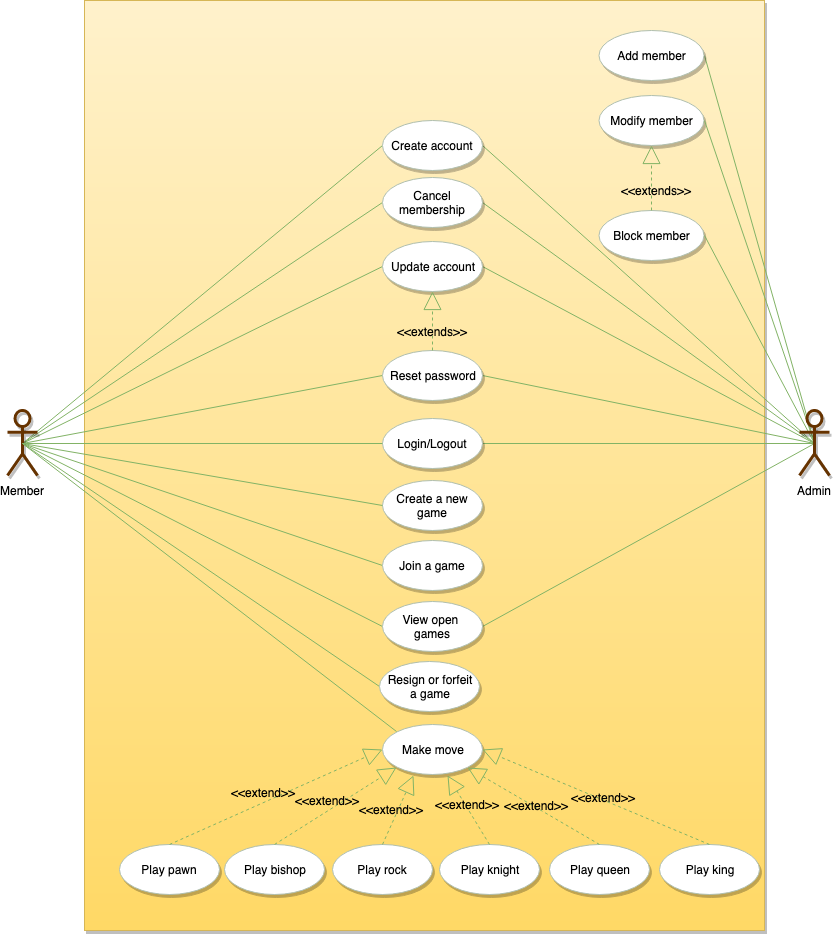

The diagram above was exported from draw.io. Its source (the exported page's mxGraphModel, read from the mxfile embedded in the PNG):
<mxGraphModel dx="1904" dy="1088" grid="1" gridSize="10" guides="1" tooltips="1" connect="1" arrows="1" fold="1" page="1" pageScale="1" pageWidth="850" pageHeight="1100" math="0" shadow="0">
  <root>
    <mxCell id="0" />
    <mxCell id="1" parent="0" />
    <mxCell id="761" value="" style="rounded=0;whiteSpace=wrap;html=1;shadow=1;glass=0;comic=0;strokeWidth=1;fillColor=#fff2cc;fontSize=12;align=left;strokeColor=#d6b656;gradientColor=#ffd966;" parent="1" vertex="1">
      <mxGeometry x="85" y="100" width="680" height="930" as="geometry" />
    </mxCell>
    <mxCell id="2086c6182593a500-784" style="edgeStyle=none;rounded=0;html=1;exitX=0.5;exitY=0.5;exitPerimeter=0;entryX=0;entryY=0.5;startFill=0;endArrow=none;endFill=0;jettySize=auto;orthogonalLoop=1;strokeColor=#82b366;strokeWidth=1;fillColor=#d5e8d4;fontSize=20;" parent="1" source="6b3fa95c528d7a18-762" target="2df47c0b1c5bd385-793" edge="1">
      <mxGeometry relative="1" as="geometry" />
    </mxCell>
    <mxCell id="2086c6182593a500-788" style="edgeStyle=none;rounded=0;html=1;exitX=0.5;exitY=0.5;exitPerimeter=0;entryX=0;entryY=0.5;startFill=0;endArrow=none;endFill=0;jettySize=auto;orthogonalLoop=1;strokeColor=#82b366;strokeWidth=1;fillColor=#d5e8d4;fontSize=20;" parent="1" source="6b3fa95c528d7a18-762" target="2df47c0b1c5bd385-789" edge="1">
      <mxGeometry relative="1" as="geometry" />
    </mxCell>
    <mxCell id="2086c6182593a500-789" style="edgeStyle=none;rounded=0;html=1;exitX=0.5;exitY=0.5;exitPerimeter=0;entryX=0;entryY=0.5;startFill=0;endArrow=none;endFill=0;jettySize=auto;orthogonalLoop=1;strokeColor=#82b366;strokeWidth=1;fillColor=#d5e8d4;fontSize=20;" parent="1" source="6b3fa95c528d7a18-762" target="2df47c0b1c5bd385-790" edge="1">
      <mxGeometry relative="1" as="geometry" />
    </mxCell>
    <mxCell id="2086c6182593a500-790" style="edgeStyle=none;rounded=0;html=1;exitX=0.5;exitY=0.5;exitPerimeter=0;entryX=0;entryY=0.5;startFill=0;endArrow=none;endFill=0;jettySize=auto;orthogonalLoop=1;strokeColor=#82b366;strokeWidth=1;fillColor=#d5e8d4;fontSize=20;" parent="1" source="6b3fa95c528d7a18-762" target="2df47c0b1c5bd385-762" edge="1">
      <mxGeometry relative="1" as="geometry" />
    </mxCell>
    <mxCell id="7de281bce1aae33a-789" style="edgeStyle=none;rounded=0;html=1;exitX=0.5;exitY=0.5;exitPerimeter=0;entryX=0;entryY=0.5;endArrow=none;endFill=0;jettySize=auto;orthogonalLoop=1;fillColor=#d5e8d4;strokeColor=#82b366;" parent="1" source="6b3fa95c528d7a18-762" target="7de281bce1aae33a-785" edge="1">
      <mxGeometry relative="1" as="geometry" />
    </mxCell>
    <mxCell id="7de281bce1aae33a-791" style="edgeStyle=none;rounded=0;html=1;exitX=0.5;exitY=0.5;exitPerimeter=0;entryX=0;entryY=0.5;endArrow=none;endFill=0;jettySize=auto;orthogonalLoop=1;fillColor=#d5e8d4;strokeColor=#82b366;" parent="1" source="6b3fa95c528d7a18-762" target="7de281bce1aae33a-790" edge="1">
      <mxGeometry relative="1" as="geometry" />
    </mxCell>
    <mxCell id="6b3fa95c528d7a18-762" value="Member" style="shape=umlActor;verticalLabelPosition=bottom;labelBackgroundColor=#ffffff;verticalAlign=top;html=1;rounded=0;shadow=1;glass=0;comic=0;strokeWidth=3;fillColor=none;fontSize=12;align=center;labelPosition=center;strokeColor=#663300;" parent="1" vertex="1">
      <mxGeometry x="8" y="510" width="30" height="65" as="geometry" />
    </mxCell>
    <mxCell id="2086c6182593a500-783" style="edgeStyle=none;rounded=0;html=1;exitX=1;exitY=0.5;entryX=0.5;entryY=0.5;entryPerimeter=0;startFill=0;endArrow=none;endFill=0;jettySize=auto;orthogonalLoop=1;strokeColor=#82b366;strokeWidth=1;fillColor=#d5e8d4;fontSize=20;" parent="1" source="6b3fa95c528d7a18-763" target="6b3fa95c528d7a18-775" edge="1">
      <mxGeometry relative="1" as="geometry" />
    </mxCell>
    <mxCell id="6b3fa95c528d7a18-763" value="&lt;div style=&quot;text-align: center&quot;&gt;&lt;span&gt;Login/Logout&lt;/span&gt;&lt;/div&gt;" style="ellipse;whiteSpace=wrap;html=1;rounded=0;shadow=1;glass=0;comic=0;strokeWidth=1;fillColor=#ffffff;fontSize=12;align=center;strokeColor=#B0BFAF;" parent="1" vertex="1">
      <mxGeometry x="382.5" y="517.5" width="100" height="50" as="geometry" />
    </mxCell>
    <mxCell id="6b3fa95c528d7a18-765" value="Create a new game" style="ellipse;whiteSpace=wrap;html=1;rounded=0;shadow=1;glass=0;comic=0;strokeWidth=1;fillColor=#ffffff;fontSize=12;align=center;strokeColor=#B0BFAF;" parent="1" vertex="1">
      <mxGeometry x="382.5" y="580" width="100" height="50" as="geometry" />
    </mxCell>
    <mxCell id="6b3fa95c528d7a18-769" value="Make move" style="ellipse;whiteSpace=wrap;html=1;rounded=0;shadow=1;glass=0;comic=0;strokeWidth=1;fillColor=#ffffff;fontSize=12;align=center;strokeColor=#B0BFAF;" parent="1" vertex="1">
      <mxGeometry x="382.5" y="824" width="100" height="50" as="geometry" />
    </mxCell>
    <mxCell id="6b3fa95c528d7a18-770" value="" style="endArrow=none;html=1;shadow=0;strokeColor=#82b366;strokeWidth=1;fontSize=12;fontColor=#001933;fillColor=#d5e8d4;exitX=0;exitY=0.5;entryX=0.5;entryY=0.5;entryPerimeter=0;" parent="1" source="6b3fa95c528d7a18-763" target="6b3fa95c528d7a18-762" edge="1">
      <mxGeometry width="50" height="50" relative="1" as="geometry">
        <mxPoint x="375" y="160" as="sourcePoint" />
        <mxPoint x="70" y="505" as="targetPoint" />
      </mxGeometry>
    </mxCell>
    <mxCell id="6b3fa95c528d7a18-774" value="" style="endArrow=none;html=1;shadow=0;strokeColor=#82b366;strokeWidth=1;fontSize=12;fontColor=#001933;fillColor=#d5e8d4;exitX=0;exitY=0;entryX=0.5;entryY=0.5;entryPerimeter=0;" parent="1" source="6b3fa95c528d7a18-769" target="6b3fa95c528d7a18-762" edge="1">
      <mxGeometry width="50" height="50" relative="1" as="geometry">
        <mxPoint x="368" y="390" as="sourcePoint" />
        <mxPoint x="70" y="510" as="targetPoint" />
      </mxGeometry>
    </mxCell>
    <mxCell id="2086c6182593a500-785" style="edgeStyle=none;rounded=0;html=1;exitX=0.5;exitY=0.5;exitPerimeter=0;entryX=1;entryY=0.5;startFill=0;endArrow=none;endFill=0;jettySize=auto;orthogonalLoop=1;strokeColor=#82b366;strokeWidth=1;fillColor=#d5e8d4;fontSize=20;" parent="1" source="6b3fa95c528d7a18-775" target="2df47c0b1c5bd385-793" edge="1">
      <mxGeometry relative="1" as="geometry" />
    </mxCell>
    <mxCell id="2086c6182593a500-787" style="edgeStyle=none;rounded=0;html=1;exitX=0.5;exitY=0.5;exitPerimeter=0;entryX=1;entryY=0.5;startFill=0;endArrow=none;endFill=0;jettySize=auto;orthogonalLoop=1;strokeColor=#82b366;strokeWidth=1;fillColor=#d5e8d4;fontSize=20;" parent="1" source="6b3fa95c528d7a18-775" target="2df47c0b1c5bd385-789" edge="1">
      <mxGeometry relative="1" as="geometry" />
    </mxCell>
    <mxCell id="2086c6182593a500-791" style="edgeStyle=none;rounded=0;html=1;exitX=0.5;exitY=0.5;exitPerimeter=0;entryX=1;entryY=0.5;startFill=0;endArrow=none;endFill=0;jettySize=auto;orthogonalLoop=1;strokeColor=#82b366;strokeWidth=1;fillColor=#d5e8d4;fontSize=20;" parent="1" source="6b3fa95c528d7a18-775" target="2df47c0b1c5bd385-762" edge="1">
      <mxGeometry relative="1" as="geometry" />
    </mxCell>
    <mxCell id="2086c6182593a500-781" style="edgeStyle=none;rounded=0;html=1;exitX=0;exitY=0.5;entryX=0.5;entryY=0.5;entryPerimeter=0;startFill=0;endArrow=none;endFill=0;jettySize=auto;orthogonalLoop=1;strokeColor=#82b366;strokeWidth=1;fillColor=#d5e8d4;fontSize=20;" parent="1" source="2df47c0b1c5bd385-761" target="6b3fa95c528d7a18-762" edge="1">
      <mxGeometry relative="1" as="geometry" />
    </mxCell>
    <mxCell id="2df47c0b1c5bd385-761" value="&lt;div&gt;&lt;span&gt;Resign or forfeit&lt;/span&gt;&lt;/div&gt;&lt;div&gt;&lt;span&gt; a game&lt;/span&gt;&lt;/div&gt;&lt;div&gt;&lt;span&gt;&lt;/span&gt;&lt;/div&gt;" style="ellipse;whiteSpace=wrap;html=1;rounded=0;shadow=1;glass=0;comic=0;strokeWidth=1;fillColor=#ffffff;fontSize=12;align=center;strokeColor=#B0BFAF;" parent="1" vertex="1">
      <mxGeometry x="380" y="761" width="100" height="50" as="geometry" />
    </mxCell>
    <mxCell id="2df47c0b1c5bd385-762" value="&lt;div&gt;View open &lt;br&gt;&lt;/div&gt;&lt;div&gt;games&lt;/div&gt;" style="ellipse;whiteSpace=wrap;html=1;rounded=0;shadow=1;glass=0;comic=0;strokeWidth=1;fillColor=#ffffff;fontSize=12;align=center;strokeColor=#B0BFAF;" parent="1" vertex="1">
      <mxGeometry x="382.5" y="701" width="100" height="50" as="geometry" />
    </mxCell>
    <mxCell id="2086c6182593a500-771" style="edgeStyle=none;rounded=0;html=1;exitX=1;exitY=0.5;entryX=0.5;entryY=0.5;entryPerimeter=0;startFill=0;endArrow=none;endFill=0;jettySize=auto;orthogonalLoop=1;strokeColor=#82b366;strokeWidth=1;fillColor=#d5e8d4;fontSize=20;" parent="1" source="2df47c0b1c5bd385-763" target="6b3fa95c528d7a18-775" edge="1">
      <mxGeometry relative="1" as="geometry" />
    </mxCell>
    <mxCell id="2df47c0b1c5bd385-763" value="Add member" style="ellipse;whiteSpace=wrap;html=1;rounded=0;shadow=1;glass=0;comic=0;strokeWidth=1;fillColor=#ffffff;fontSize=12;align=center;strokeColor=#B0BFAF;" parent="1" vertex="1">
      <mxGeometry x="599.5" y="130" width="105" height="50" as="geometry" />
    </mxCell>
    <mxCell id="2df47c0b1c5bd385-764" value="Modify member" style="ellipse;whiteSpace=wrap;html=1;rounded=0;shadow=1;glass=0;comic=0;strokeWidth=1;fillColor=#ffffff;fontSize=12;align=center;strokeColor=#B0BFAF;" parent="1" vertex="1">
      <mxGeometry x="599.5" y="195" width="105" height="50" as="geometry" />
    </mxCell>
    <mxCell id="2df47c0b1c5bd385-767" value="Block member" style="ellipse;whiteSpace=wrap;html=1;rounded=0;shadow=1;glass=0;comic=0;strokeWidth=1;fillColor=#ffffff;fontSize=12;align=center;strokeColor=#B0BFAF;" parent="1" vertex="1">
      <mxGeometry x="599.5" y="310" width="105" height="50" as="geometry" />
    </mxCell>
    <mxCell id="2df47c0b1c5bd385-769" value="" style="endArrow=block;endSize=16;endFill=0;html=1;shadow=0;strokeColor=#82b366;strokeWidth=1;fontSize=12;fontColor=#001933;fillColor=#d5e8d4;exitX=0.5;exitY=0;dashed=1;entryX=0.5;entryY=1;" parent="1" source="2df47c0b1c5bd385-767" target="2df47c0b1c5bd385-764" edge="1">
      <mxGeometry width="160" relative="1" as="geometry">
        <mxPoint x="782.5" y="444.5" as="sourcePoint" />
        <mxPoint x="728" y="287" as="targetPoint" />
      </mxGeometry>
    </mxCell>
    <mxCell id="2df47c0b1c5bd385-770" value="&amp;lt;&amp;lt;extends&amp;gt;&amp;gt;" style="text;html=1;resizable=0;points=[];align=center;verticalAlign=middle;labelBackgroundColor=none;fontSize=12;" parent="2df47c0b1c5bd385-769" vertex="1" connectable="0">
      <mxGeometry x="-0.0868" y="3" relative="1" as="geometry">
        <mxPoint x="7.5" y="9" as="offset" />
      </mxGeometry>
    </mxCell>
    <mxCell id="2df47c0b1c5bd385-789" value="&lt;div style=&quot;text-align: center&quot;&gt;Cancel membership&lt;/div&gt;" style="ellipse;whiteSpace=wrap;html=1;rounded=0;shadow=1;glass=0;comic=0;strokeWidth=1;fillColor=#ffffff;fontSize=12;align=center;strokeColor=#B0BFAF;" parent="1" vertex="1">
      <mxGeometry x="382.5" y="276.5" width="100" height="50" as="geometry" />
    </mxCell>
    <mxCell id="2df47c0b1c5bd385-790" value="Join a game" style="ellipse;whiteSpace=wrap;html=1;rounded=0;shadow=1;glass=0;comic=0;strokeWidth=1;fillColor=#ffffff;fontSize=12;align=center;strokeColor=#B0BFAF;" parent="1" vertex="1">
      <mxGeometry x="382.5" y="640" width="100" height="50" as="geometry" />
    </mxCell>
    <mxCell id="2df47c0b1c5bd385-793" value="&lt;div style=&quot;text-align: center&quot;&gt;Update account&lt;/div&gt;" style="ellipse;whiteSpace=wrap;html=1;rounded=0;shadow=1;glass=0;comic=0;strokeWidth=1;fillColor=#ffffff;fontSize=12;align=center;strokeColor=#B0BFAF;" parent="1" vertex="1">
      <mxGeometry x="382.5" y="341" width="100" height="50" as="geometry" />
    </mxCell>
    <mxCell id="7de281bce1aae33a-788" style="rounded=0;html=1;exitX=0.5;exitY=0.5;exitPerimeter=0;entryX=1;entryY=0.5;jettySize=auto;orthogonalLoop=1;fillColor=#d5e8d4;strokeColor=#82b366;endArrow=none;endFill=0;" parent="1" source="6b3fa95c528d7a18-775" target="7de281bce1aae33a-785" edge="1">
      <mxGeometry relative="1" as="geometry" />
    </mxCell>
    <mxCell id="7de281bce1aae33a-792" style="edgeStyle=none;rounded=0;html=1;exitX=0.5;exitY=0.5;exitPerimeter=0;entryX=1;entryY=0.5;endArrow=none;endFill=0;jettySize=auto;orthogonalLoop=1;fillColor=#d5e8d4;strokeColor=#82b366;" parent="1" source="6b3fa95c528d7a18-775" target="7de281bce1aae33a-790" edge="1">
      <mxGeometry relative="1" as="geometry" />
    </mxCell>
    <mxCell id="19fd48eea4fa796b-761" style="rounded=0;html=1;exitX=0.5;exitY=0.5;exitPerimeter=0;entryX=1;entryY=0.5;jettySize=auto;orthogonalLoop=1;fillColor=#d5e8d4;strokeColor=#82b366;endArrow=none;endFill=0;" parent="1" source="6b3fa95c528d7a18-775" target="2df47c0b1c5bd385-764" edge="1">
      <mxGeometry relative="1" as="geometry" />
    </mxCell>
    <mxCell id="19fd48eea4fa796b-762" style="edgeStyle=none;rounded=0;html=1;exitX=0.5;exitY=0.5;exitPerimeter=0;entryX=1;entryY=0.5;endArrow=none;endFill=0;jettySize=auto;orthogonalLoop=1;fillColor=#d5e8d4;strokeColor=#82b366;" parent="1" source="6b3fa95c528d7a18-775" target="2df47c0b1c5bd385-767" edge="1">
      <mxGeometry relative="1" as="geometry" />
    </mxCell>
    <mxCell id="6b3fa95c528d7a18-775" value="Admin" style="shape=umlActor;verticalLabelPosition=bottom;labelBackgroundColor=#ffffff;verticalAlign=top;html=1;rounded=0;shadow=1;glass=0;comic=0;strokeWidth=3;fillColor=none;fontSize=12;align=center;labelPosition=center;strokeColor=#663300;" parent="1" vertex="1">
      <mxGeometry x="800" y="510" width="30" height="65" as="geometry" />
    </mxCell>
    <mxCell id="6b3fa95c528d7a18-772" value="" style="endArrow=none;html=1;shadow=0;strokeColor=#82b366;strokeWidth=1;fontSize=12;fontColor=#001933;fillColor=#d5e8d4;exitX=0;exitY=0.5;entryX=0.5;entryY=0.5;entryPerimeter=0;" parent="1" source="6b3fa95c528d7a18-765" target="6b3fa95c528d7a18-762" edge="1">
      <mxGeometry width="50" height="50" relative="1" as="geometry">
        <mxPoint x="348" y="370" as="sourcePoint" />
        <mxPoint x="70" y="510" as="targetPoint" />
      </mxGeometry>
    </mxCell>
    <mxCell id="7de281bce1aae33a-761" value="Play pawn" style="ellipse;whiteSpace=wrap;html=1;rounded=0;shadow=1;glass=0;comic=0;strokeWidth=1;fillColor=#ffffff;fontSize=12;align=center;strokeColor=#B0BFAF;" parent="1" vertex="1">
      <mxGeometry x="120" y="944" width="100" height="50" as="geometry" />
    </mxCell>
    <mxCell id="7de281bce1aae33a-762" value="Play king" style="ellipse;whiteSpace=wrap;html=1;rounded=0;shadow=1;glass=0;comic=0;strokeWidth=1;fillColor=#ffffff;fontSize=12;align=center;strokeColor=#B0BFAF;" parent="1" vertex="1">
      <mxGeometry x="660" y="944" width="100" height="50" as="geometry" />
    </mxCell>
    <mxCell id="7de281bce1aae33a-763" value="Play queen" style="ellipse;whiteSpace=wrap;html=1;rounded=0;shadow=1;glass=0;comic=0;strokeWidth=1;fillColor=#ffffff;fontSize=12;align=center;strokeColor=#B0BFAF;" parent="1" vertex="1">
      <mxGeometry x="550" y="944" width="100" height="50" as="geometry" />
    </mxCell>
    <mxCell id="7de281bce1aae33a-764" value="Play knight" style="ellipse;whiteSpace=wrap;html=1;rounded=0;shadow=1;glass=0;comic=0;strokeWidth=1;fillColor=#ffffff;fontSize=12;align=center;strokeColor=#B0BFAF;" parent="1" vertex="1">
      <mxGeometry x="440" y="944" width="100" height="50" as="geometry" />
    </mxCell>
    <mxCell id="7de281bce1aae33a-765" value="Play rock" style="ellipse;whiteSpace=wrap;html=1;rounded=0;shadow=1;glass=0;comic=0;strokeWidth=1;fillColor=#ffffff;fontSize=12;align=center;strokeColor=#B0BFAF;" parent="1" vertex="1">
      <mxGeometry x="332.5" y="944" width="100" height="50" as="geometry" />
    </mxCell>
    <mxCell id="7de281bce1aae33a-766" value="Play bishop" style="ellipse;whiteSpace=wrap;html=1;rounded=0;shadow=1;glass=0;comic=0;strokeWidth=1;fillColor=#ffffff;fontSize=12;align=center;strokeColor=#B0BFAF;" parent="1" vertex="1">
      <mxGeometry x="225" y="944" width="100" height="50" as="geometry" />
    </mxCell>
    <mxCell id="7de281bce1aae33a-771" value="" style="endArrow=block;endSize=16;endFill=0;html=1;shadow=0;strokeColor=#82b366;strokeWidth=1;fontSize=12;fontColor=#001933;fillColor=#d5e8d4;dashed=1;exitX=0.5;exitY=0;exitDx=0;exitDy=0;entryX=0;entryY=0.5;entryDx=0;entryDy=0;" parent="1" source="7de281bce1aae33a-761" target="6b3fa95c528d7a18-769" edge="1">
      <mxGeometry width="160" relative="1" as="geometry">
        <mxPoint x="310" y="874" as="sourcePoint" />
        <mxPoint x="50" y="930" as="targetPoint" />
      </mxGeometry>
    </mxCell>
    <mxCell id="7de281bce1aae33a-772" value="&amp;lt;&amp;lt;extend&amp;gt;&amp;gt;" style="text;html=1;resizable=0;points=[];align=center;verticalAlign=middle;labelBackgroundColor=none;fontSize=12;rotation=0;" parent="7de281bce1aae33a-771" vertex="1" connectable="0">
      <mxGeometry x="-0.0868" y="3" relative="1" as="geometry">
        <mxPoint x="-2" y="-7" as="offset" />
      </mxGeometry>
    </mxCell>
    <mxCell id="7de281bce1aae33a-773" value="" style="endArrow=block;endSize=16;endFill=0;html=1;shadow=0;strokeColor=#82b366;strokeWidth=1;fontSize=12;fontColor=#001933;fillColor=#d5e8d4;exitX=0.5;exitY=0;dashed=1;exitDx=0;exitDy=0;entryX=0;entryY=1;entryDx=0;entryDy=0;" parent="1" source="7de281bce1aae33a-766" target="6b3fa95c528d7a18-769" edge="1">
      <mxGeometry width="160" relative="1" as="geometry">
        <mxPoint x="613.5" y="794" as="sourcePoint" />
        <mxPoint x="290" y="1050" as="targetPoint" />
      </mxGeometry>
    </mxCell>
    <mxCell id="7de281bce1aae33a-774" value="&amp;lt;&amp;lt;extend&amp;gt;&amp;gt;" style="text;html=1;resizable=0;points=[];align=center;verticalAlign=middle;labelBackgroundColor=none;fontSize=12;rotation=0;" parent="7de281bce1aae33a-773" vertex="1" connectable="0">
      <mxGeometry x="-0.0868" y="3" relative="1" as="geometry">
        <mxPoint x="-2" y="-7" as="offset" />
      </mxGeometry>
    </mxCell>
    <mxCell id="7de281bce1aae33a-775" value="" style="endArrow=block;endSize=16;endFill=0;html=1;shadow=0;strokeColor=#82b366;strokeWidth=1;fontSize=12;fontColor=#001933;fillColor=#d5e8d4;exitX=0.5;exitY=0;dashed=1;exitDx=0;exitDy=0;entryX=0.315;entryY=1.02;entryDx=0;entryDy=0;entryPerimeter=0;" parent="1" source="7de281bce1aae33a-765" target="6b3fa95c528d7a18-769" edge="1">
      <mxGeometry width="160" relative="1" as="geometry">
        <mxPoint x="623.5" y="804" as="sourcePoint" />
        <mxPoint x="440" y="1080" as="targetPoint" />
      </mxGeometry>
    </mxCell>
    <mxCell id="7de281bce1aae33a-776" value="&amp;lt;&amp;lt;extend&amp;gt;&amp;gt;" style="text;html=1;resizable=0;points=[];align=center;verticalAlign=middle;labelBackgroundColor=none;fontSize=12;rotation=0;" parent="7de281bce1aae33a-775" vertex="1" connectable="0">
      <mxGeometry x="-0.0868" y="3" relative="1" as="geometry">
        <mxPoint x="-3" y="-2.5" as="offset" />
      </mxGeometry>
    </mxCell>
    <mxCell id="7de281bce1aae33a-777" value="" style="endArrow=block;endSize=16;endFill=0;html=1;shadow=0;strokeColor=#82b366;strokeWidth=1;fontSize=12;fontColor=#001933;fillColor=#d5e8d4;exitX=0.5;exitY=0;dashed=1;exitDx=0;exitDy=0;entryX=0.655;entryY=1.02;entryDx=0;entryDy=0;entryPerimeter=0;" parent="1" source="7de281bce1aae33a-764" target="6b3fa95c528d7a18-769" edge="1">
      <mxGeometry width="160" relative="1" as="geometry">
        <mxPoint x="633.5" y="814" as="sourcePoint" />
        <mxPoint x="470" y="1060" as="targetPoint" />
      </mxGeometry>
    </mxCell>
    <mxCell id="7de281bce1aae33a-778" value="&amp;lt;&amp;lt;extend&amp;gt;&amp;gt;" style="text;html=1;resizable=0;points=[];align=center;verticalAlign=middle;labelBackgroundColor=none;fontSize=12;rotation=0;" parent="7de281bce1aae33a-777" vertex="1" connectable="0">
      <mxGeometry x="-0.0868" y="3" relative="1" as="geometry">
        <mxPoint x="-1" y="-10" as="offset" />
      </mxGeometry>
    </mxCell>
    <mxCell id="7de281bce1aae33a-779" value="" style="endArrow=block;endSize=16;endFill=0;html=1;shadow=0;strokeColor=#82b366;strokeWidth=1;fontSize=12;fontColor=#001933;fillColor=#d5e8d4;exitX=0.5;exitY=0;dashed=1;exitDx=0;exitDy=0;entryX=1;entryY=1;entryDx=0;entryDy=0;" parent="1" source="7de281bce1aae33a-763" target="6b3fa95c528d7a18-769" edge="1">
      <mxGeometry width="160" relative="1" as="geometry">
        <mxPoint x="643.5" y="824" as="sourcePoint" />
        <mxPoint x="550" y="1070" as="targetPoint" />
      </mxGeometry>
    </mxCell>
    <mxCell id="7de281bce1aae33a-780" value="&amp;lt;&amp;lt;extend&amp;gt;&amp;gt;" style="text;html=1;resizable=0;points=[];align=center;verticalAlign=middle;labelBackgroundColor=none;fontSize=12;rotation=0;" parent="7de281bce1aae33a-779" vertex="1" connectable="0">
      <mxGeometry x="-0.0868" y="3" relative="1" as="geometry">
        <mxPoint x="-2" y="-7" as="offset" />
      </mxGeometry>
    </mxCell>
    <mxCell id="7de281bce1aae33a-781" value="" style="endArrow=block;endSize=16;endFill=0;html=1;shadow=0;strokeColor=#82b366;strokeWidth=1;fontSize=12;fontColor=#001933;fillColor=#d5e8d4;exitX=0.5;exitY=0;dashed=1;exitDx=0;exitDy=0;entryX=1;entryY=0.5;entryDx=0;entryDy=0;" parent="1" source="7de281bce1aae33a-762" target="6b3fa95c528d7a18-769" edge="1">
      <mxGeometry width="160" relative="1" as="geometry">
        <mxPoint x="653.5" y="834" as="sourcePoint" />
        <mxPoint x="590" y="1060" as="targetPoint" />
      </mxGeometry>
    </mxCell>
    <mxCell id="7de281bce1aae33a-782" value="&amp;lt;&amp;lt;extend&amp;gt;&amp;gt;" style="text;html=1;resizable=0;points=[];align=center;verticalAlign=middle;labelBackgroundColor=none;fontSize=12;rotation=0;" parent="7de281bce1aae33a-781" vertex="1" connectable="0">
      <mxGeometry x="-0.0868" y="3" relative="1" as="geometry">
        <mxPoint x="-2" y="-7" as="offset" />
      </mxGeometry>
    </mxCell>
    <mxCell id="7de281bce1aae33a-785" value="Reset password" style="ellipse;whiteSpace=wrap;html=1;rounded=0;shadow=1;glass=0;comic=0;strokeWidth=1;fillColor=#ffffff;fontSize=12;align=center;strokeColor=#B0BFAF;" parent="1" vertex="1">
      <mxGeometry x="382.5" y="450" width="100" height="50" as="geometry" />
    </mxCell>
    <mxCell id="7de281bce1aae33a-786" value="" style="endArrow=block;endSize=16;endFill=0;html=1;shadow=0;strokeColor=#82b366;strokeWidth=1;fontSize=12;fontColor=#001933;fillColor=#d5e8d4;dashed=1;exitX=0.5;exitY=0;entryX=0.5;entryY=1;" parent="1" source="7de281bce1aae33a-785" target="2df47c0b1c5bd385-793" edge="1">
      <mxGeometry width="160" relative="1" as="geometry">
        <mxPoint x="430" y="390" as="sourcePoint" />
        <mxPoint x="335" y="86" as="targetPoint" />
      </mxGeometry>
    </mxCell>
    <mxCell id="7de281bce1aae33a-787" value="&amp;lt;&amp;lt;extends&amp;gt;&amp;gt;" style="text;html=1;resizable=0;points=[];align=center;verticalAlign=middle;labelBackgroundColor=none;fontSize=12;" parent="7de281bce1aae33a-786" vertex="1" connectable="0">
      <mxGeometry x="-0.0868" y="3" relative="1" as="geometry">
        <mxPoint x="2.5" y="7" as="offset" />
      </mxGeometry>
    </mxCell>
    <mxCell id="7de281bce1aae33a-790" value="Create account" style="ellipse;whiteSpace=wrap;html=1;rounded=0;shadow=1;glass=0;comic=0;strokeWidth=1;fillColor=#ffffff;fontSize=12;align=center;strokeColor=#B0BFAF;" parent="1" vertex="1">
      <mxGeometry x="382.5" y="220" width="100" height="50" as="geometry" />
    </mxCell>
  </root>
</mxGraphModel>